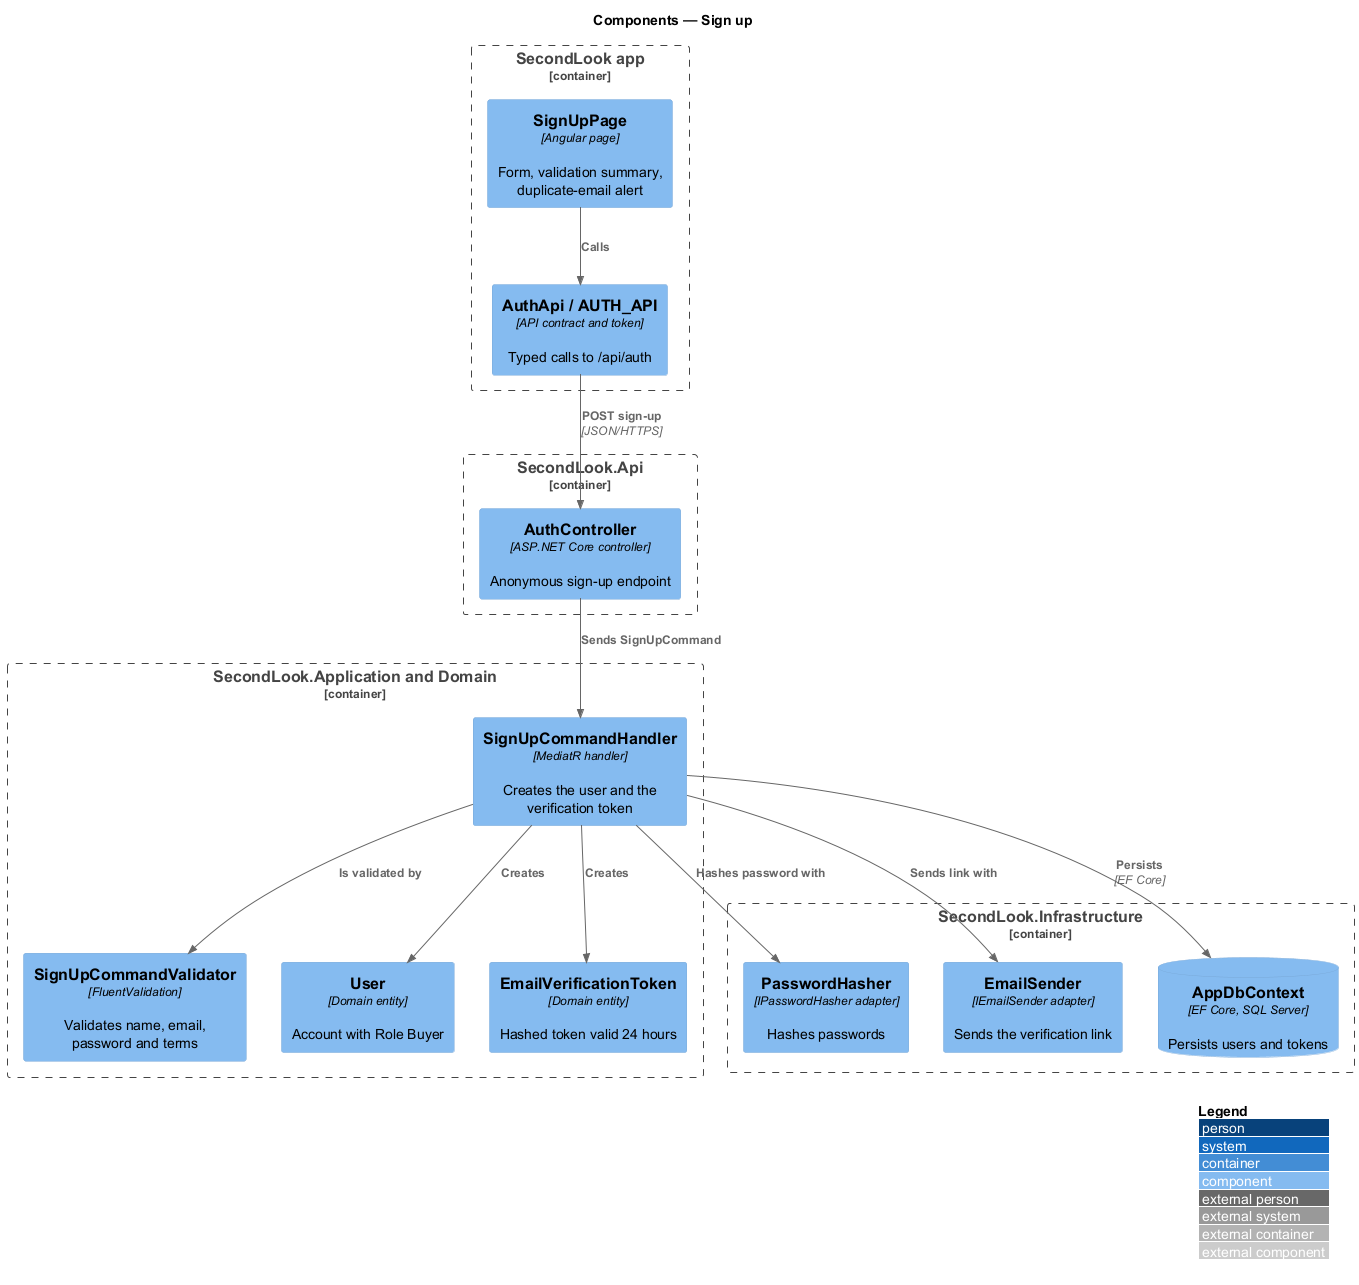

The diagram above was rendered by PlantUML. Its source (embedded in the PNG):
@startuml
!include <C4/C4_Component>
LAYOUT_WITH_LEGEND()
title Components — Sign up

Container_Boundary(app, "SecondLook app") {
  Component(page, "SignUpPage", "Angular page", "Form, validation summary, duplicate-email alert")
  Component(client, "AuthApi / AUTH_API", "API contract and token", "Typed calls to /api/auth")
}
Container_Boundary(api, "SecondLook.Api") {
  Component(ctrl, "AuthController", "ASP.NET Core controller", "Anonymous sign-up endpoint")
}
Container_Boundary(appl, "SecondLook.Application and Domain") {
  Component(handler, "SignUpCommandHandler", "MediatR handler", "Creates the user and the verification token")
  Component(validator, "SignUpCommandValidator", "FluentValidation", "Validates name, email, password and terms")
  Component(user, "User", "Domain entity", "Account with Role Buyer")
  Component(token, "EmailVerificationToken", "Domain entity", "Hashed token valid 24 hours")
}
Container_Boundary(infra, "SecondLook.Infrastructure") {
  Component(hasher, "PasswordHasher", "IPasswordHasher adapter", "Hashes passwords")
  Component(mail, "EmailSender", "IEmailSender adapter", "Sends the verification link")
  ComponentDb(db, "AppDbContext", "EF Core, SQL Server", "Persists users and tokens")
}
Rel(page, client, "Calls")
Rel(client, ctrl, "POST sign-up", "JSON/HTTPS")
Rel(ctrl, handler, "Sends SignUpCommand")
Rel(handler, validator, "Is validated by")
Rel(handler, user, "Creates")
Rel(handler, token, "Creates")
Rel(handler, hasher, "Hashes password with")
Rel(handler, mail, "Sends link with")
Rel(handler, db, "Persists", "EF Core")
@enduml